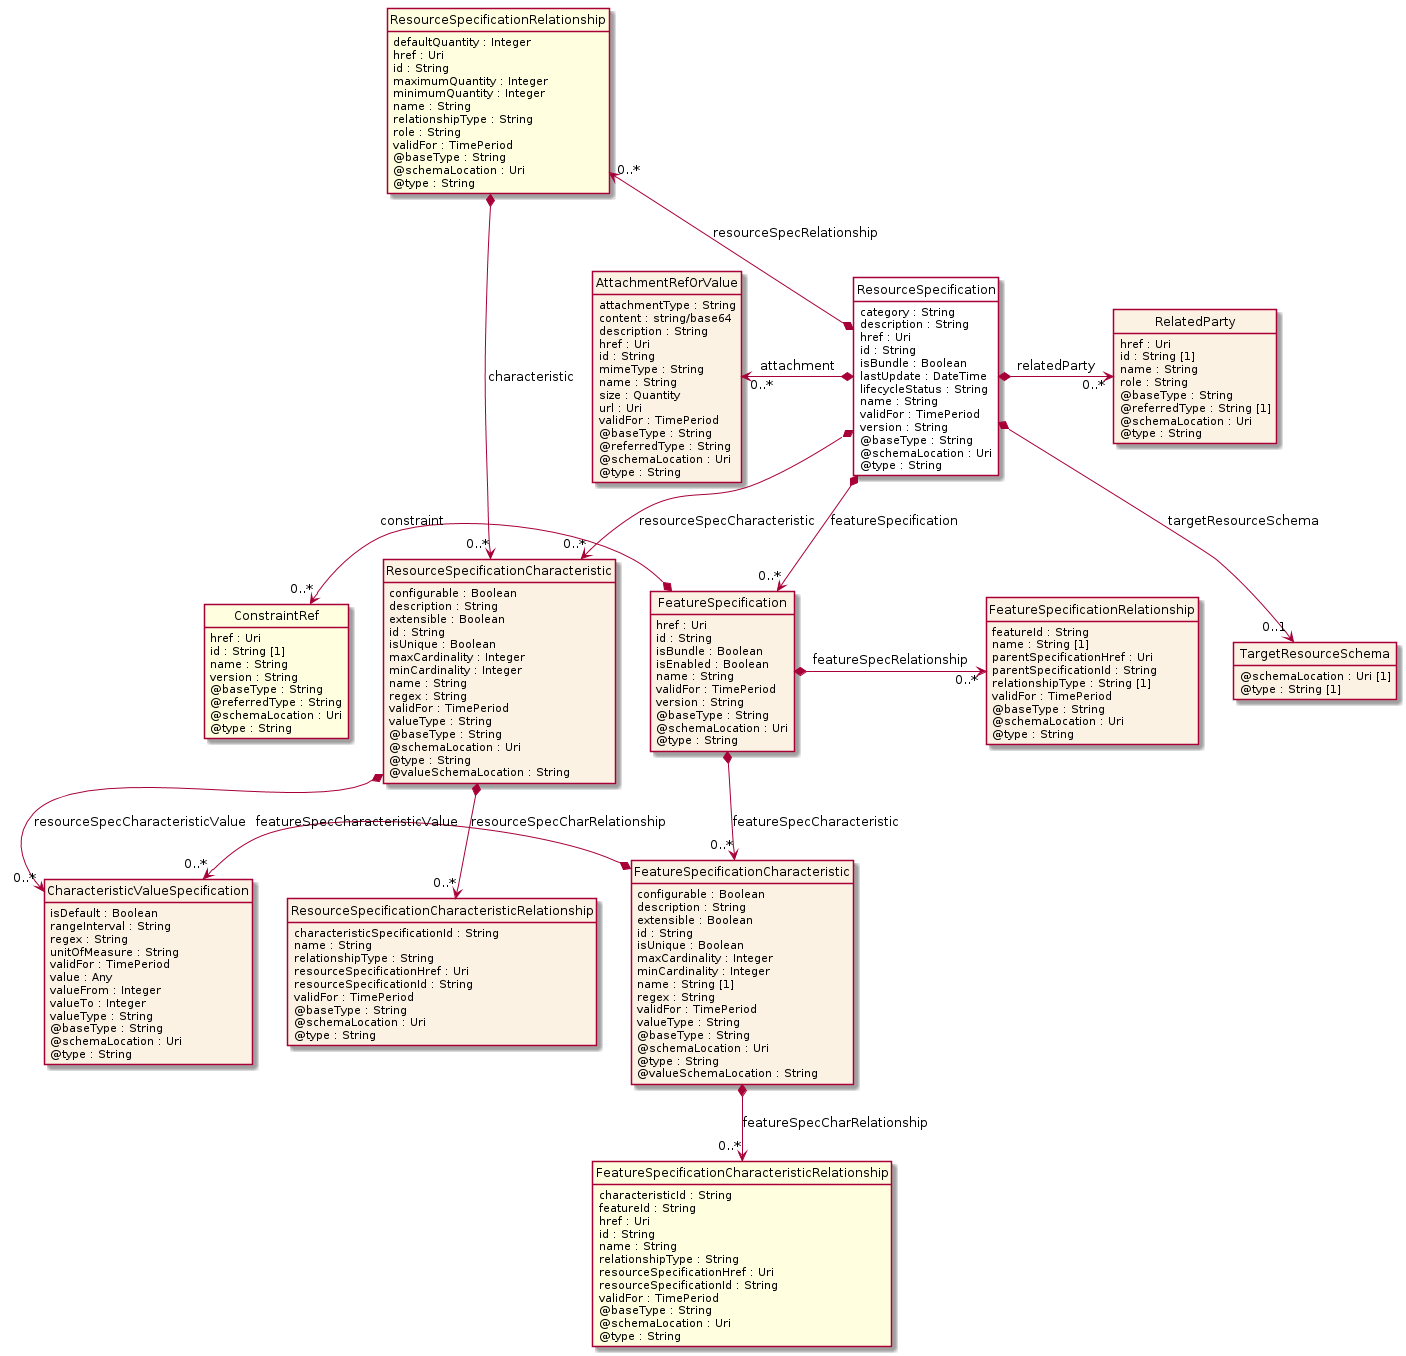

The diagram above was rendered by PlantUML. Its source (embedded in the PNG):
@startuml
hide circle
hide methods
hide stereotype
show <<Enumeration>> stereotype
skinparam class {
   BackgroundColor<<Enumeration>> #E6F5F7
   BackgroundColor<<Ref>> #FFFFE0
   BackgroundColor<<Pivot>> #FFFFFFF
   BackgroundColor<<SimpleType>> #E2F0DA
   BackgroundColor #FCF2E3
}

class ResourceSpecification <<Pivot>> {
    category : String
    description : String
    href : Uri
    id : String
    isBundle : Boolean
    lastUpdate : DateTime
    lifecycleStatus : String
    name : String
    validFor : TimePeriod
    version : String
    @baseType : String
    @schemaLocation : Uri
    @type : String
}

class RelatedParty  {
    href : Uri
    id : String [1]
    name : String
    role : String
    @baseType : String
    @referredType : String [1]
    @schemaLocation : Uri
    @type : String
}

class ResourceSpecificationCharacteristic  {
    configurable : Boolean
    description : String
    extensible : Boolean
    id : String
    isUnique : Boolean
    maxCardinality : Integer
    minCardinality : Integer
    name : String
    regex : String
    validFor : TimePeriod
    valueType : String
    @baseType : String
    @schemaLocation : Uri
    @type : String
    @valueSchemaLocation : String
}

class CharacteristicValueSpecification  {
    isDefault : Boolean
    rangeInterval : String
    regex : String
    unitOfMeasure : String
    validFor : TimePeriod
    value : Any
    valueFrom : Integer
    valueTo : Integer
    valueType : String
    @baseType : String
    @schemaLocation : Uri
    @type : String
}

class ResourceSpecificationCharacteristicRelationship  {
    characteristicSpecificationId : String
    name : String
    relationshipType : String
    resourceSpecificationHref : Uri
    resourceSpecificationId : String
    validFor : TimePeriod
    @baseType : String
    @schemaLocation : Uri
    @type : String
}

class FeatureSpecification  {
    href : Uri
    id : String
    isBundle : Boolean
    isEnabled : Boolean
    name : String
    validFor : TimePeriod
    version : String
    @baseType : String
    @schemaLocation : Uri
    @type : String
}

class FeatureSpecificationRelationship  {
    featureId : String
    name : String [1]
    parentSpecificationHref : Uri
    parentSpecificationId : String
    relationshipType : String [1]
    validFor : TimePeriod
    @baseType : String
    @schemaLocation : Uri
    @type : String
}

class ConstraintRef  <<Ref>> {
    href : Uri
    id : String [1]
    name : String
    version : String
    @baseType : String
    @referredType : String
    @schemaLocation : Uri
    @type : String
}

class FeatureSpecificationCharacteristic  {
    configurable : Boolean
    description : String
    extensible : Boolean
    id : String
    isUnique : Boolean
    maxCardinality : Integer
    minCardinality : Integer
    name : String [1]
    regex : String
    validFor : TimePeriod
    valueType : String
    @baseType : String
    @schemaLocation : Uri
    @type : String
    @valueSchemaLocation : String
}

class FeatureSpecificationCharacteristicRelationship  <<Ref>> {
    characteristicId : String
    featureId : String
    href : Uri
    id : String
    name : String
    relationshipType : String
    resourceSpecificationHref : Uri
    resourceSpecificationId : String
    validFor : TimePeriod
    @baseType : String
    @schemaLocation : Uri
    @type : String
}

class ResourceSpecificationRelationship  <<Ref>> {
    defaultQuantity : Integer
    href : Uri
    id : String
    maximumQuantity : Integer
    minimumQuantity : Integer
    name : String
    relationshipType : String
    role : String
    validFor : TimePeriod
    @baseType : String
    @schemaLocation : Uri
    @type : String
}

class AttachmentRefOrValue  {
    attachmentType : String
    content : string/base64
    description : String
    href : Uri
    id : String
    mimeType : String
    name : String
    size : Quantity
    url : Uri
    validFor : TimePeriod
    @baseType : String
    @referredType : String
    @schemaLocation : Uri
    @type : String
}

class TargetResourceSchema  {
    @schemaLocation : Uri [1]
    @type : String [1]
}

ResourceSpecificationRelationship "0..*" <--* ResourceSpecification : resourceSpecRelationship

ResourceSpecification *-->  "0..*" ResourceSpecificationCharacteristic : resourceSpecCharacteristic

ResourceSpecification *-->  "0..*" FeatureSpecification : featureSpecification

ResourceSpecificationCharacteristic *-->  "0..*" CharacteristicValueSpecification : resourceSpecCharacteristicValue

FeatureSpecification *-->  "0..*" FeatureSpecificationCharacteristic : featureSpecCharacteristic

CharacteristicValueSpecification "0..*" <-left-* FeatureSpecificationCharacteristic : featureSpecCharacteristicValue

ResourceSpecificationRelationship *-->  "0..*" ResourceSpecificationCharacteristic : characteristic

AttachmentRefOrValue "0..*" <-left-* ResourceSpecification : attachment

ResourceSpecification *-right-> "0..*" RelatedParty : relatedParty

ResourceSpecification *-->  "0..1" TargetResourceSchema : targetResourceSchema

ConstraintRef "0..*" <-left-* FeatureSpecification : constraint

FeatureSpecification *-right-> "0..*" FeatureSpecificationRelationship : featureSpecRelationship

ResourceSpecificationCharacteristic *-->  "0..*" ResourceSpecificationCharacteristicRelationship : resourceSpecCharRelationship

FeatureSpecificationCharacteristic *-->  "0..*" FeatureSpecificationCharacteristicRelationship : featureSpecCharRelationship

@enduml